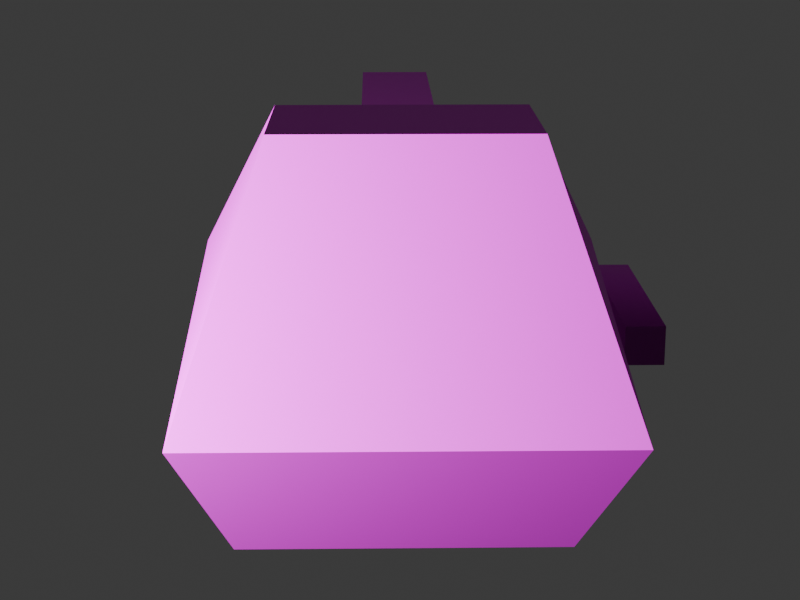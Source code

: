 # Source: heavytank2.blend  (saved by Blender 4.1.24; exported with 4.5.12 LTS)
import bpy
from mathutils import Matrix  # noqa: F401  (used for matrix-valued properties, if any)

bpy.ops.wm.read_factory_settings(use_empty=True)
scene = bpy.context.scene
scene.name = 'Scene'

# ---- collections
col_collection = bpy.data.collections.new('Collection'); scene.collection.children.link(col_collection)

# ---- images (referenced by path relative to the original .blend; pixels are not part of the script)
import os
ASSET_DIR = os.environ.get("B2B_ASSET_DIR", "")  # directory of the original .blend (textures are referenced by path, not embedded)
HERE = os.path.dirname(os.path.abspath(__file__))  # packed textures are extracted next to this script under _unpacked/

def load_image(name, relpath, width, height, colorspace="sRGB"):
    """Load a texture the original file referenced (path relative to the .blend, or extracted next to this script)."""
    p = next((c for c in (os.path.join(HERE, relpath), os.path.join(ASSET_DIR, relpath)) if relpath and os.path.exists(c)), "")
    if p:
        img = bpy.data.images.load(p, check_existing=True)
        img.name = name
    else:  # same state as the original file: an image datablock whose file is absent (Cycles renders it pink)
        img = bpy.data.images.new(name, width, height)
        img.source = "FILE"
        img.filepath = "//" + (relpath or name)
    img.colorspace_settings.name = colorspace
    return img
img_blenderaxes_png = load_image('blenderaxes.png', 'blenderaxes.png', 1024, 1024, 'sRGB')

# ---- materials (node trees are filled in below, after node groups)
mat_material = bpy.data.materials.new('Material')
mat_material.alpha_threshold = 0.0
mat_material.use_transparent_shadow = False
mat_material.roughness = 0.5
mat_material.line_color = (0.0, 0.0, 0.0, 1.0)

# ---- material node trees
mat_material.use_nodes = True; mat_material.node_tree.nodes.clear()
_N = mat_material.node_tree.nodes; _L = mat_material.node_tree.links
n0 = _N.new('ShaderNodeOutputMaterial'); n0.name = 'Material Output'; n0.location = (300, 300)
n1 = _N.new('ShaderNodeBsdfPrincipled'); n1.name = 'Principled BSDF'; n1.location = (10, 300)
n1.inputs[3].default_value = 1.45
n2 = _N.new('ShaderNodeTexImage'); n2.name = 'Image Texture'; n2.location = (-261, 268)
n2.image = img_blenderaxes_png
n2.interpolation = 'Closest'
_L.new(n1.outputs[0], n0.inputs[0])
_L.new(n2.outputs[0], n1.inputs[0])
n0.is_active_output = True

# ---- world
world_world = bpy.data.worlds.new('World'); scene.world = world_world
world_world.use_nodes = True; world_world.node_tree.nodes.clear()
_N = world_world.node_tree.nodes; _L = world_world.node_tree.links
n0 = _N.new('ShaderNodeOutputWorld'); n0.name = 'World Output'; n0.location = (300, 300)
n1 = _N.new('ShaderNodeBackground'); n1.name = 'Background'; n1.location = (10, 300)
n1.inputs[0].default_value = (0.05088, 0.05088, 0.05088, 1.0)
_L.new(n1.outputs[0], n0.inputs[0])
n0.is_active_output = True
world_world.color = (0.05088, 0.05088, 0.05088)
world_world.use_sun_shadow = False
world_world.sun_shadow_jitter_overblur = 0.0

# ---- cameras
cam_camera = bpy.data.cameras.new('Camera')
cam_camera.clip_end = 100.0
cam_camera.lens = 70.92
cam_camera.ortho_scale = 7.314

# ---- lights
light_light = bpy.data.lights.new('Light', 'POINT')
light_light.transmission_factor = 0.0
light_light.energy = 1000.0
light_light.shadow_soft_size = 0.1443
light_light.shadow_maximum_resolution = 0.006
light_light.use_absolute_resolution = True

# ---- meshes
me_cube = bpy.data.meshes.new('Cube')
me_cube.from_pydata([(0.5, 1.0, 0.4), (0.4, 0.6, 0.0), (0.5, -1.0, 0.4), (0.4, -0.6, 0.0), (-0.5, 1.0, 0.4), (-0.4, 0.6, 0.0), (-0.5, -1.0, 0.4), (-0.4, -0.6, 0.0), (-0.5, 0.0, 0.6), (0.3, -0.7, 1.0), (-0.3, -0.7, 1.0), (0.3, -0.3, 1.0), (-0.3, -0.3, 1.0), (0.5, 0.0, 0.6), (-0.1, -0.3, 0.7), (-0.1, -0.3, 0.9), (-0.1, 1.0, 0.7), (-0.1, 1.0, 0.9), (0.1, -0.3, 0.7), (0.1, -0.3, 0.9), (0.1, 1.0, 0.7), (0.1, 1.0, 0.9), (0.65, -0.3, 0.35), (0.55, -0.3, 0.35), (0.65, 0.3, 0.35), (0.55, 0.3, 0.35), (0.65, -0.3, 0.45), (0.55, -0.3, 0.45), (0.65, 0.3, 0.45), (0.55, 0.3, 0.45)], [], [(6, 12, 8), (3, 2, 6, 7), (7, 6, 8, 4, 5), (5, 1, 3, 7), (1, 0, 13, 2, 3), (5, 4, 0, 1), (0, 4, 8, 13), (6, 2, 9, 10), (10, 9, 11, 12), (12, 11, 13, 8), (10, 12, 6), (14, 15, 17, 16), (16, 17, 21, 20), (20, 21, 19, 18), (18, 19, 15, 14), (16, 20, 18, 14), (21, 17, 15, 19), (2, 11, 9), (13, 11, 2), (22, 23, 25, 24), (24, 25, 29, 28), (28, 29, 27, 26), (26, 27, 23, 22), (24, 28, 26, 22), (29, 25, 23, 27)])
_uv = me_cube.uv_layers.new(name='UVMap')
_uv.uv.foreach_set('vector', [0.3045, 0.1372, 0.2007, 0.307, 0.1562, 0.1938, 0.9582, 0.3662, 0.9869, 0.4806, 0.7006, 0.4806, 0.7293, 0.3662, 0.2452, 0.02401, 0.3045, 0.1372, 0.1562, 0.1938, 0.007981, 0.1372, 0.06729, 0.02401, 0.6929, 0.009177, 0.9929, 0.009177, 0.9929, 0.3092, 0.6929, 0.3092, 0.9298, 0.7002, 0.9897, 0.8173, 0.8398, 0.8759, 0.6899, 0.8173, 0.7499, 0.7002, 0.276, 0.3707, 0.3022, 0.4756, 0.04001, 0.4756, 0.06623, 0.3707, 0.3001, 0.9956, 0.007855, 0.9956, 0.007855, 0.7034, 0.3001, 0.7034, 0.7006, 0.4806, 0.9869, 0.4806, 0.9296, 0.6524, 0.7579, 0.6524, 0.01733, 0.7165, 0.3097, 0.7165, 0.3097, 0.9446, 0.01733, 0.9446, 0.2498, 0.6329, 0.09246, 0.6329, 0.04001, 0.528, 0.3022, 0.528, 0.26, 0.307, 0.2007, 0.307, 0.3045, 0.1372, 0.2007, 0.2221, 0.2007, 0.2787, 0.007981, 0.2787, 0.007981, 0.2221, 0.1973, 0.5542, 0.1973, 0.6067, 0.1449, 0.6067, 0.1449, 0.5542, 0.9897, 0.9052, 0.9897, 0.9637, 0.7949, 0.9637, 0.7949, 0.9052, 0.4829, 0.6083, 0.6602, 0.6083, 0.6602, 0.7855, 0.4829, 0.7855, 0.6611, 0.252, 0.8383, 0.252, 0.8383, 0.4293, 0.6611, 0.4293, 0.1832, 0.9956, 0.1247, 0.9956, 0.1247, 0.6157, 0.1832, 0.6157, 0.6899, 0.8173, 0.7949, 0.993, 0.7349, 0.993, 0.8398, 0.8759, 0.7949, 0.993, 0.6899, 0.8173, 0.9888, 0.3071, 0.6888, 0.3071, 0.6888, 0.007124, 0.9888, 0.007123, 0.008918, 0.3475, 0.3089, 0.3475, 0.3089, 0.6475, 0.008918, 0.6475, 0.3071, 1.001, 0.007124, 1.001, 0.007123, 0.7011, 0.3071, 0.7011, 0.6938, 0.35, 0.9937, 0.35, 0.9937, 0.65, 0.6938, 0.65, 0.8848, 0.8027, 0.8848, 0.832, 0.7949, 0.832, 0.7949, 0.8027, 0.2941, 0.2758, 0.0391, 0.2758, 0.0391, 0.02072, 0.2941, 0.02072])
me_cube.materials.append(mat_material)
me_cube.use_mirror_vertex_groups = False
me_cube.update()
me_cube.normals_split_custom_set([tuple(v) for v in zip(*[iter([-0.9142, -0.07949, 0.3975, -0.9142, -0.07949, 0.3975, -0.9142, -0.07949, 0.3975, 0.0, -0.7071, -0.7071, 0.0, -0.7071, -0.7071, 0.0, -0.7071, -0.7071, 0.0, -0.7071, -0.7071, -0.9823, 0.0, -0.1871, -0.9823, 0.0, -0.1871, -0.9823, 0.0, -0.1871, -0.9823, 0.0, -0.1871, -0.9823, 0.0, -0.1871, 0.0, 0.0, -1.0, 0.0, 0.0, -1.0, 0.0, 0.0, -1.0, 0.0, 0.0, -1.0, 0.9823, 0.0, -0.1871, 0.9823, 0.0, -0.1871, 0.9823, 0.0, -0.1871, 0.9823, 0.0, -0.1871, 0.9823, 0.0, -0.1871, 0.0, 0.7071, -0.7071, 0.0, 0.7071, -0.7071, 0.0, 0.7071, -0.7071, 0.0, 0.7071, -0.7071, 0.0, 0.1961, 0.9806, 0.0, 0.1961, 0.9806, 0.0, 0.1961, 0.9806, 0.0, 0.1961, 0.9806, 0.0, -0.8944, 0.4472, 0.0, -0.8944, 0.4472, 0.0, -0.8944, 0.4472, 0.0, -0.8944, 0.4472, 0.0, 0.0, 1.0, 0.0, 0.0, 1.0, 0.0, 0.0, 1.0, 0.0, 0.0, 1.0, 0.2214, 0.7663, 0.6032, 0.2214, 0.7663, 0.6031, 0.2214, 0.7663, 0.6032, 0.2214, 0.7663, 0.6032, -0.9487, 0.0, 0.3162, -0.9487, 0.0, 0.3162, -0.9487, 0.0, 0.3162, -1.0, 0.0, 0.0, -1.0, 0.0, 0.0, -1.0, 0.0, 0.0, -1.0, 0.0, 0.0, 0.0, 1.0, 0.0, 0.0, 1.0, 0.0, 0.0, 1.0, 0.0, 0.0, 1.0, 0.0, 1.0, 0.0, 0.0, 1.0, 0.0, 0.0, 1.0, 0.0, 0.0, 1.0, 0.0, 0.0, 0.0, -1.0, 0.0, 0.0, -1.0, 0.0, 0.0, -1.0, 0.0, 0.0, -1.0, 0.0, 0.0, 0.0, -1.0, 0.0, 0.0, -1.0, 0.0, 0.0, -1.0, 0.0, 0.0, -1.0, 0.0, 0.0, 1.0, 0.0, 0.0, 1.0, 0.0, 0.0, 1.0, 0.0, 0.0, 1.0, 0.9487, 0.0, 0.3162, 0.9487, 0.0, 0.3162, 0.9487, 0.0, 0.3162, 0.9142, -0.07949, 0.3975, 0.9142, -0.07949, 0.3975, 0.9142, -0.07949, 0.3975, -4.8e-05, -1.0, 4.371e-08, 4.777e-05, -1.0, 4.371e-08, 0.0, 0.0, -1.0, 0.0, 0.0, -1.0, 0.0, 1.0, 0.0, 0.0, 1.0, 0.0, 0.0, 1.0, 0.0, 0.0, 1.0, 0.0, 0.0, 0.0, 1.0, 0.0, 0.0, 1.0, 4.8e-05, -1.0, -4.371e-08, -4.777e-05, -1.0, -4.371e-08, 0.4393, 0.3765, -0.8157, 0.5322, 0.3548, -0.7687, 0.5834, 0.389, -0.713, 0.4877, 0.4181, -0.7664, 1.0, 0.0, 5.96e-07, 1.0, 0.0, 5.96e-07, -4.368e-08, -1.0, -4.8e-05, -4.374e-08, -1.0, 4.777e-05, -1.0, 0.0, 0.0, -1.0, 0.0, 0.0, 4.371e-08, -1.0, 4.8e-05, 4.371e-08, -1.0, -4.777e-05])] * 3)])

# ---- objects
ob_cube = bpy.data.objects.new('Cube', me_cube)
ob_light = bpy.data.objects.new('Light', light_light)
ob_camera = bpy.data.objects.new('Camera', cam_camera)

# ---- transforms, parenting, visibility, modifiers, constraints
ob_cube.location = (0.0, 0.0, 0.0)
ob_cube.rotation_euler = (0.0, 0.0, 0.01745)
ob_cube.lock_rotations_4d = False
ob_cube.empty_display_type = 'ARROWS'
ob_cube.lineart.crease_threshold = 0.0
ob_light.location = (-1.924, -1.995, 0.9039)
ob_light.rotation_euler = (0.6503, 0.05522, 1.866)
ob_light.lock_rotations_4d = False
ob_light.empty_display_type = 'ARROWS'
ob_light.color = (0.0, 0.0, 0.0, 0.0)
ob_light.lineart.crease_threshold = 0.0
ob_camera.location = (0.0, -4.0, 1.58)
ob_camera.rotation_euler = (1.292, 0.0, 0.0)
ob_camera.lock_rotations_4d = False
ob_camera.empty_display_type = 'ARROWS'
ob_camera.color = (0.0, 0.0, 0.0, 0.0)
ob_camera.display_type = 'WIRE'
ob_camera.lineart.crease_threshold = 0.0

# ---- collection membership
col_collection.objects.link(ob_cube)
col_collection.objects.link(ob_light)
col_collection.objects.link(ob_camera)

# ---- scene / render settings (as saved in the file)
scene.camera = ob_camera
scene.frame_start = 1; scene.frame_end = 360; scene.frame_set(1)
scene.render.engine = 'BLENDER_EEVEE_NEXT'
scene.render.image_settings.file_format = 'FFMPEG'
scene.render.image_settings.color_mode = 'RGB'
scene.render.resolution_x = 320
scene.render.resolution_y = 240
scene.render.fps = 18
scene.cycles.sampling_pattern = 'TABULATED_SOBOL'
scene.eevee.taa_render_samples = 16
scene.eevee.ray_tracing_options.trace_max_roughness = 0.0
bpy.context.view_layer.update()
